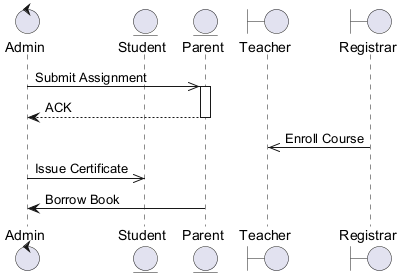

The diagram above was rendered by PlantUML. Its source (embedded in the PNG):
@startuml
skinparam backgroundColor #FFFFFF
skinparam classBackgroundColor #E8F4FA
skinparam classBorderColor #2C7DA0
control "Admin" as A
entity "Student" as S
entity "Parent" as P
boundary "Teacher" as T
boundary "Registrar" as R
A ->> P : Submit Assignment
activate P
P --> A : ACK
deactivate P
R ->> T : Enroll Course
A ->> S : Issue Certificate
P -> A : Borrow Book
@enduml